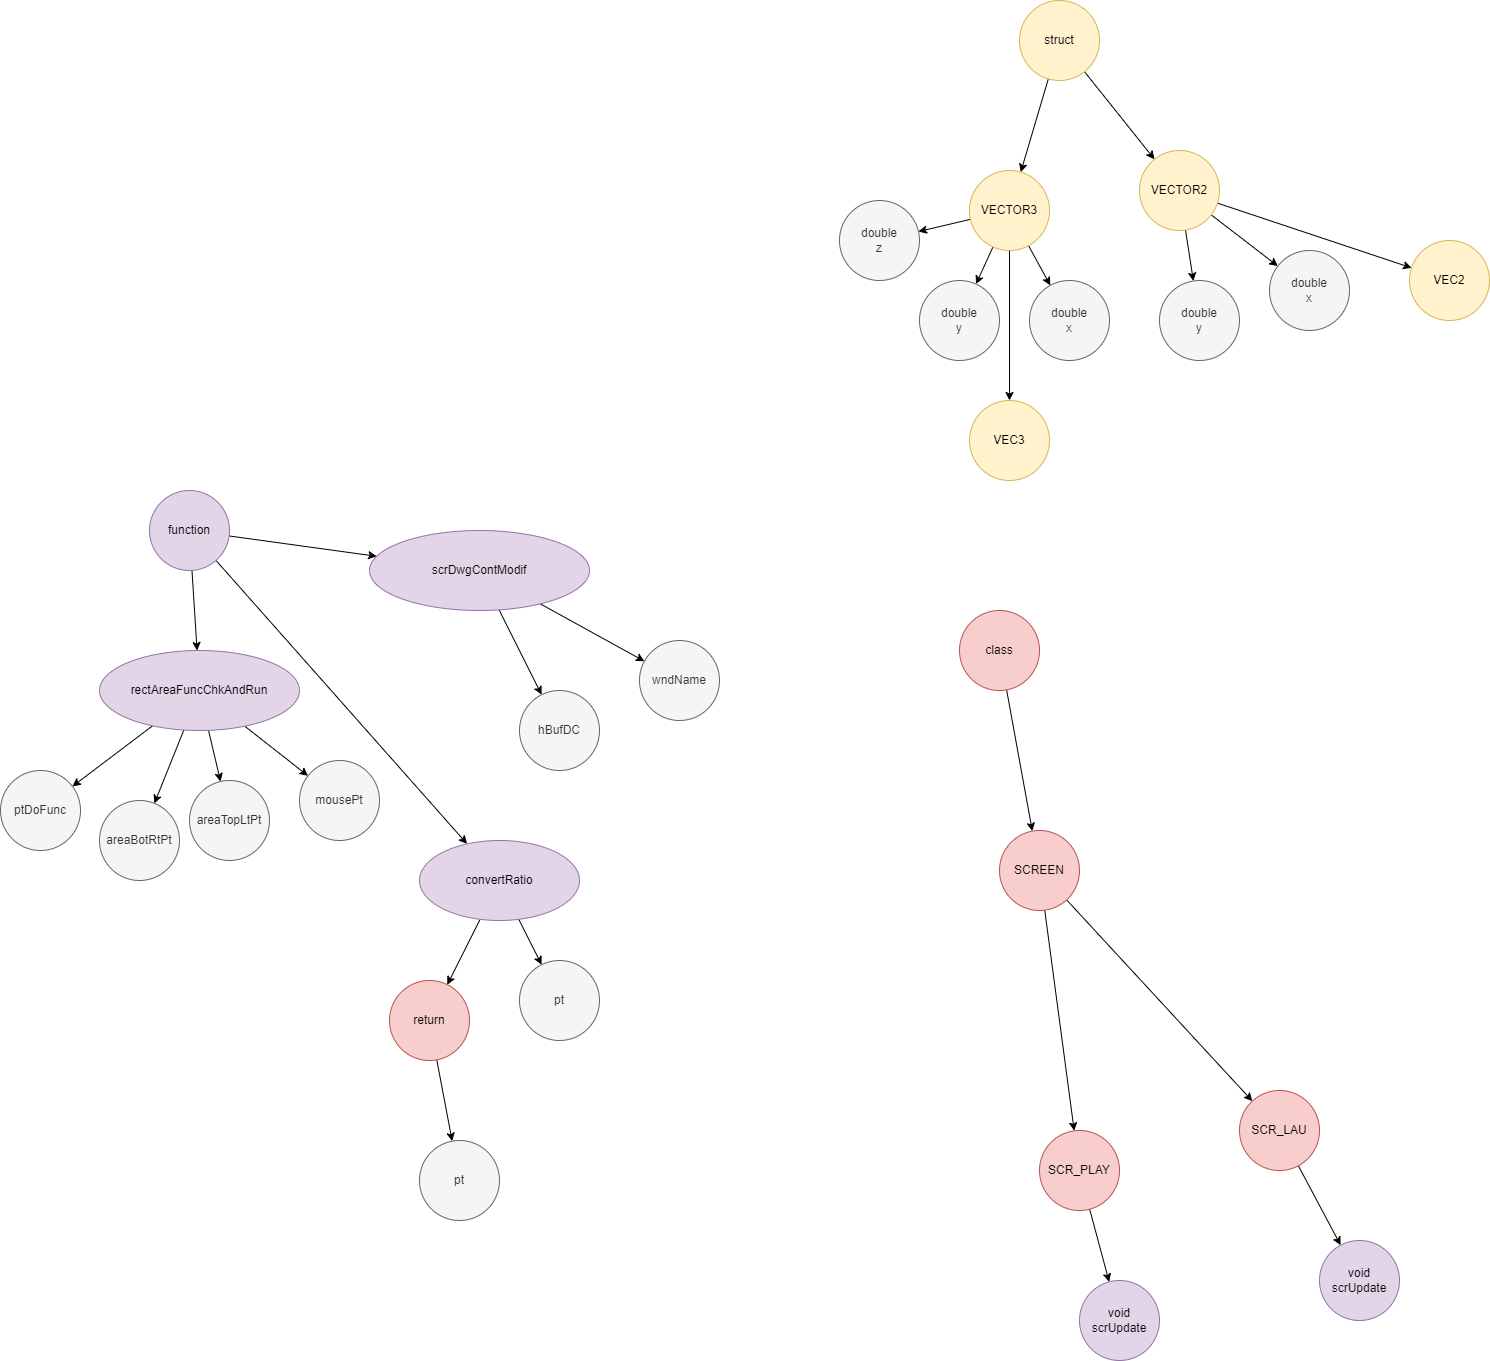

The diagram above was exported from draw.io. Its source (the exported page's mxGraphModel, read from the mxfile embedded in the PNG):
<mxGraphModel dx="1090" dy="746" grid="1" gridSize="10" guides="1" tooltips="1" connect="1" arrows="1" fold="1" page="0" pageScale="1" pageWidth="827" pageHeight="1169" math="0" shadow="0">
  <root>
    <mxCell id="0" />
    <mxCell id="1" parent="0" />
    <mxCell id="23" style="edgeStyle=none;html=1;fontFamily=Helvetica;fontSize=12;fontColor=#333333;" parent="1" source="20" target="21" edge="1">
      <mxGeometry relative="1" as="geometry" />
    </mxCell>
    <mxCell id="27" style="edgeStyle=none;html=1;fontFamily=Helvetica;fontSize=12;fontColor=#333333;" parent="1" source="20" target="26" edge="1">
      <mxGeometry relative="1" as="geometry" />
    </mxCell>
    <mxCell id="42" style="edgeStyle=none;html=1;fontFamily=Helvetica;fontSize=12;fontColor=#333333;" parent="1" source="20" target="41" edge="1">
      <mxGeometry relative="1" as="geometry" />
    </mxCell>
    <mxCell id="20" value="function" style="ellipse;whiteSpace=wrap;html=1;strokeColor=#9673a6;fontFamily=Helvetica;fontSize=12;fillColor=#e1d5e7;" parent="1" vertex="1">
      <mxGeometry x="70" y="540" width="80" height="80" as="geometry" />
    </mxCell>
    <mxCell id="38" style="edgeStyle=none;html=1;fontFamily=Helvetica;fontSize=12;fontColor=#333333;" parent="1" source="21" target="37" edge="1">
      <mxGeometry relative="1" as="geometry" />
    </mxCell>
    <mxCell id="40" style="edgeStyle=none;html=1;fontFamily=Helvetica;fontSize=12;fontColor=#333333;" parent="1" source="21" target="39" edge="1">
      <mxGeometry relative="1" as="geometry" />
    </mxCell>
    <mxCell id="21" value="scrDwgContModif" style="ellipse;whiteSpace=wrap;html=1;strokeColor=#9673a6;fontFamily=Helvetica;fontSize=12;fillColor=#e1d5e7;" parent="1" vertex="1">
      <mxGeometry x="290" y="580" width="220" height="80" as="geometry" />
    </mxCell>
    <mxCell id="30" style="edgeStyle=none;html=1;fontFamily=Helvetica;fontSize=12;fontColor=#333333;" parent="1" source="26" target="29" edge="1">
      <mxGeometry relative="1" as="geometry" />
    </mxCell>
    <mxCell id="32" style="edgeStyle=none;html=1;fontFamily=Helvetica;fontSize=12;fontColor=#333333;" parent="1" source="26" target="31" edge="1">
      <mxGeometry relative="1" as="geometry" />
    </mxCell>
    <mxCell id="34" style="edgeStyle=none;html=1;fontFamily=Helvetica;fontSize=12;fontColor=#333333;" parent="1" source="26" target="33" edge="1">
      <mxGeometry relative="1" as="geometry" />
    </mxCell>
    <mxCell id="36" style="edgeStyle=none;html=1;fontFamily=Helvetica;fontSize=12;fontColor=#333333;" parent="1" source="26" target="35" edge="1">
      <mxGeometry relative="1" as="geometry" />
    </mxCell>
    <mxCell id="26" value="rectAreaFuncChkAndRun" style="ellipse;whiteSpace=wrap;html=1;fillColor=#e1d5e7;strokeColor=#9673a6;" parent="1" vertex="1">
      <mxGeometry x="20" y="700" width="200" height="80" as="geometry" />
    </mxCell>
    <mxCell id="29" value="mousePt" style="ellipse;whiteSpace=wrap;html=1;strokeColor=#666666;fontFamily=Helvetica;fontSize=12;fontColor=#333333;fillColor=#f5f5f5;" parent="1" vertex="1">
      <mxGeometry x="220" y="810" width="80" height="80" as="geometry" />
    </mxCell>
    <mxCell id="31" value="areaTopLtPt" style="ellipse;whiteSpace=wrap;html=1;strokeColor=#666666;fontFamily=Helvetica;fontSize=12;fontColor=#333333;fillColor=#f5f5f5;" parent="1" vertex="1">
      <mxGeometry x="110" y="830" width="80" height="80" as="geometry" />
    </mxCell>
    <mxCell id="33" value="areaBotRtPt" style="ellipse;whiteSpace=wrap;html=1;strokeColor=#666666;fontFamily=Helvetica;fontSize=12;fontColor=#333333;fillColor=#f5f5f5;" parent="1" vertex="1">
      <mxGeometry x="20" y="850" width="80" height="80" as="geometry" />
    </mxCell>
    <mxCell id="35" value="ptDoFunc" style="ellipse;whiteSpace=wrap;html=1;strokeColor=#666666;fontFamily=Helvetica;fontSize=12;fontColor=#333333;fillColor=#f5f5f5;" parent="1" vertex="1">
      <mxGeometry x="-79" y="820" width="80" height="80" as="geometry" />
    </mxCell>
    <mxCell id="37" value="wndName" style="ellipse;whiteSpace=wrap;html=1;strokeColor=#666666;fontFamily=Helvetica;fontSize=12;fontColor=#333333;fillColor=#f5f5f5;" parent="1" vertex="1">
      <mxGeometry x="560" y="690" width="80" height="80" as="geometry" />
    </mxCell>
    <mxCell id="39" value="hBufDC" style="ellipse;whiteSpace=wrap;html=1;strokeColor=#666666;fontFamily=Helvetica;fontSize=12;fontColor=#333333;fillColor=#f5f5f5;" parent="1" vertex="1">
      <mxGeometry x="440" y="740" width="80" height="80" as="geometry" />
    </mxCell>
    <mxCell id="44" style="edgeStyle=none;html=1;fontFamily=Helvetica;fontSize=12;fontColor=#333333;" parent="1" source="41" target="43" edge="1">
      <mxGeometry relative="1" as="geometry" />
    </mxCell>
    <mxCell id="46" style="edgeStyle=none;html=1;fontFamily=Helvetica;fontSize=12;fontColor=#333333;" parent="1" source="41" target="45" edge="1">
      <mxGeometry relative="1" as="geometry" />
    </mxCell>
    <mxCell id="41" value="convertRatio" style="ellipse;whiteSpace=wrap;html=1;strokeColor=#9673a6;fontFamily=Helvetica;fontSize=12;fillColor=#e1d5e7;" parent="1" vertex="1">
      <mxGeometry x="340" y="890" width="160" height="80" as="geometry" />
    </mxCell>
    <mxCell id="43" value="pt" style="ellipse;whiteSpace=wrap;html=1;strokeColor=#666666;fontFamily=Helvetica;fontSize=12;fontColor=#333333;fillColor=#f5f5f5;" parent="1" vertex="1">
      <mxGeometry x="440" y="1010" width="80" height="80" as="geometry" />
    </mxCell>
    <mxCell id="48" style="edgeStyle=none;html=1;fontFamily=Helvetica;fontSize=12;fontColor=#333333;" parent="1" source="45" target="47" edge="1">
      <mxGeometry relative="1" as="geometry" />
    </mxCell>
    <mxCell id="45" value="return" style="ellipse;whiteSpace=wrap;html=1;strokeColor=#b85450;fontFamily=Helvetica;fontSize=12;fillColor=#f8cecc;" parent="1" vertex="1">
      <mxGeometry x="310" y="1030" width="80" height="80" as="geometry" />
    </mxCell>
    <mxCell id="47" value="pt" style="ellipse;whiteSpace=wrap;html=1;strokeColor=#666666;fontFamily=Helvetica;fontSize=12;fontColor=#333333;fillColor=#f5f5f5;" parent="1" vertex="1">
      <mxGeometry x="340" y="1190" width="80" height="80" as="geometry" />
    </mxCell>
    <mxCell id="53" style="edgeStyle=none;html=1;fontFamily=Helvetica;fontSize=12;fontColor=#333333;" edge="1" parent="1" source="51" target="52">
      <mxGeometry relative="1" as="geometry" />
    </mxCell>
    <mxCell id="60" style="edgeStyle=none;html=1;fontFamily=Helvetica;fontSize=12;fontColor=#333333;" edge="1" parent="1" source="51" target="59">
      <mxGeometry relative="1" as="geometry" />
    </mxCell>
    <mxCell id="51" value="struct" style="ellipse;whiteSpace=wrap;html=1;strokeColor=#d6b656;fontFamily=Helvetica;fontSize=12;fillColor=#fff2cc;" vertex="1" parent="1">
      <mxGeometry x="940" y="50" width="80" height="80" as="geometry" />
    </mxCell>
    <mxCell id="56" style="edgeStyle=none;html=1;fontFamily=Helvetica;fontSize=12;fontColor=#333333;" edge="1" parent="1" source="52" target="54">
      <mxGeometry relative="1" as="geometry" />
    </mxCell>
    <mxCell id="57" style="edgeStyle=none;html=1;fontFamily=Helvetica;fontSize=12;fontColor=#333333;" edge="1" parent="1" source="52" target="55">
      <mxGeometry relative="1" as="geometry" />
    </mxCell>
    <mxCell id="69" style="edgeStyle=none;html=1;fontFamily=Helvetica;fontSize=12;fontColor=#333333;" edge="1" parent="1" source="52" target="68">
      <mxGeometry relative="1" as="geometry" />
    </mxCell>
    <mxCell id="52" value="VECTOR2" style="ellipse;whiteSpace=wrap;html=1;strokeColor=#d6b656;fontFamily=Helvetica;fontSize=12;fillColor=#fff2cc;" vertex="1" parent="1">
      <mxGeometry x="1060" y="200" width="80" height="80" as="geometry" />
    </mxCell>
    <mxCell id="54" value="double&lt;br&gt;x" style="ellipse;whiteSpace=wrap;html=1;strokeColor=#666666;fontFamily=Helvetica;fontSize=12;fontColor=#333333;fillColor=#f5f5f5;" vertex="1" parent="1">
      <mxGeometry x="1190" y="300" width="80" height="80" as="geometry" />
    </mxCell>
    <mxCell id="55" value="double&lt;br&gt;y" style="ellipse;whiteSpace=wrap;html=1;strokeColor=#666666;fontFamily=Helvetica;fontSize=12;fontColor=#333333;fillColor=#f5f5f5;" vertex="1" parent="1">
      <mxGeometry x="1080" y="330" width="80" height="80" as="geometry" />
    </mxCell>
    <mxCell id="65" style="edgeStyle=none;html=1;fontFamily=Helvetica;fontSize=12;fontColor=#333333;" edge="1" parent="1" source="59" target="62">
      <mxGeometry relative="1" as="geometry" />
    </mxCell>
    <mxCell id="66" style="edgeStyle=none;html=1;fontFamily=Helvetica;fontSize=12;fontColor=#333333;" edge="1" parent="1" source="59" target="63">
      <mxGeometry relative="1" as="geometry" />
    </mxCell>
    <mxCell id="67" style="edgeStyle=none;html=1;fontFamily=Helvetica;fontSize=12;fontColor=#333333;" edge="1" parent="1" source="59" target="64">
      <mxGeometry relative="1" as="geometry" />
    </mxCell>
    <mxCell id="71" style="edgeStyle=none;html=1;fontFamily=Helvetica;fontSize=12;fontColor=#333333;" edge="1" parent="1" source="59" target="70">
      <mxGeometry relative="1" as="geometry" />
    </mxCell>
    <mxCell id="59" value="VECTOR3" style="ellipse;whiteSpace=wrap;html=1;strokeColor=#d6b656;fontFamily=Helvetica;fontSize=12;fillColor=#fff2cc;" vertex="1" parent="1">
      <mxGeometry x="890" y="220" width="80" height="80" as="geometry" />
    </mxCell>
    <mxCell id="62" value="double&lt;br&gt;x" style="ellipse;whiteSpace=wrap;html=1;strokeColor=#666666;fontFamily=Helvetica;fontSize=12;fontColor=#333333;fillColor=#f5f5f5;" vertex="1" parent="1">
      <mxGeometry x="950" y="330" width="80" height="80" as="geometry" />
    </mxCell>
    <mxCell id="63" value="double&lt;br&gt;y" style="ellipse;whiteSpace=wrap;html=1;strokeColor=#666666;fontFamily=Helvetica;fontSize=12;fontColor=#333333;fillColor=#f5f5f5;" vertex="1" parent="1">
      <mxGeometry x="840" y="330" width="80" height="80" as="geometry" />
    </mxCell>
    <mxCell id="64" value="double&lt;br&gt;z" style="ellipse;whiteSpace=wrap;html=1;strokeColor=#666666;fontFamily=Helvetica;fontSize=12;fontColor=#333333;fillColor=#f5f5f5;" vertex="1" parent="1">
      <mxGeometry x="760" y="250" width="80" height="80" as="geometry" />
    </mxCell>
    <mxCell id="68" value="VEC2" style="ellipse;whiteSpace=wrap;html=1;strokeColor=#d6b656;fontFamily=Helvetica;fontSize=12;fillColor=#fff2cc;" vertex="1" parent="1">
      <mxGeometry x="1330" y="290" width="80" height="80" as="geometry" />
    </mxCell>
    <mxCell id="70" value="VEC3" style="ellipse;whiteSpace=wrap;html=1;strokeColor=#d6b656;fontFamily=Helvetica;fontSize=12;fillColor=#fff2cc;" vertex="1" parent="1">
      <mxGeometry x="890" y="450" width="80" height="80" as="geometry" />
    </mxCell>
    <mxCell id="82" value="" style="edgeStyle=none;html=1;fontFamily=Helvetica;fontSize=12;fontColor=#333333;" edge="1" parent="1" source="80" target="81">
      <mxGeometry relative="1" as="geometry" />
    </mxCell>
    <mxCell id="80" value="class" style="ellipse;whiteSpace=wrap;html=1;strokeColor=#b85450;fontFamily=Helvetica;fontSize=12;fillColor=#f8cecc;" vertex="1" parent="1">
      <mxGeometry x="880" y="660" width="80" height="80" as="geometry" />
    </mxCell>
    <mxCell id="85" value="" style="edgeStyle=none;html=1;fontFamily=Helvetica;fontSize=12;fontColor=#333333;" edge="1" parent="1" source="81" target="84">
      <mxGeometry relative="1" as="geometry" />
    </mxCell>
    <mxCell id="87" style="edgeStyle=none;html=1;fontFamily=Helvetica;fontSize=12;fontColor=#333333;" edge="1" parent="1" source="81" target="86">
      <mxGeometry relative="1" as="geometry" />
    </mxCell>
    <mxCell id="81" value="SCREEN" style="ellipse;whiteSpace=wrap;html=1;fillColor=#f8cecc;strokeColor=#b85450;" vertex="1" parent="1">
      <mxGeometry x="920" y="880" width="80" height="80" as="geometry" />
    </mxCell>
    <mxCell id="90" style="edgeStyle=none;html=1;fontFamily=Helvetica;fontSize=12;fontColor=#333333;" edge="1" parent="1" source="84" target="88">
      <mxGeometry relative="1" as="geometry" />
    </mxCell>
    <mxCell id="84" value="SCR_LAU" style="ellipse;whiteSpace=wrap;html=1;fillColor=#f8cecc;strokeColor=#b85450;" vertex="1" parent="1">
      <mxGeometry x="1160" y="1140" width="80" height="80" as="geometry" />
    </mxCell>
    <mxCell id="91" style="edgeStyle=none;html=1;fontFamily=Helvetica;fontSize=12;fontColor=#333333;" edge="1" parent="1" source="86" target="89">
      <mxGeometry relative="1" as="geometry" />
    </mxCell>
    <mxCell id="86" value="SCR_PLAY" style="ellipse;whiteSpace=wrap;html=1;strokeColor=#b85450;fontFamily=Helvetica;fontSize=12;fillColor=#f8cecc;" vertex="1" parent="1">
      <mxGeometry x="960" y="1180" width="80" height="80" as="geometry" />
    </mxCell>
    <mxCell id="88" value="void&lt;br&gt;scrUpdate" style="ellipse;whiteSpace=wrap;html=1;strokeColor=#9673a6;fontFamily=Helvetica;fontSize=12;fillColor=#e1d5e7;" vertex="1" parent="1">
      <mxGeometry x="1240" y="1290" width="80" height="80" as="geometry" />
    </mxCell>
    <mxCell id="89" value="void&lt;br&gt;scrUpdate" style="ellipse;whiteSpace=wrap;html=1;strokeColor=#9673a6;fontFamily=Helvetica;fontSize=12;fillColor=#e1d5e7;" vertex="1" parent="1">
      <mxGeometry x="1000" y="1330" width="80" height="80" as="geometry" />
    </mxCell>
  </root>
</mxGraphModel>